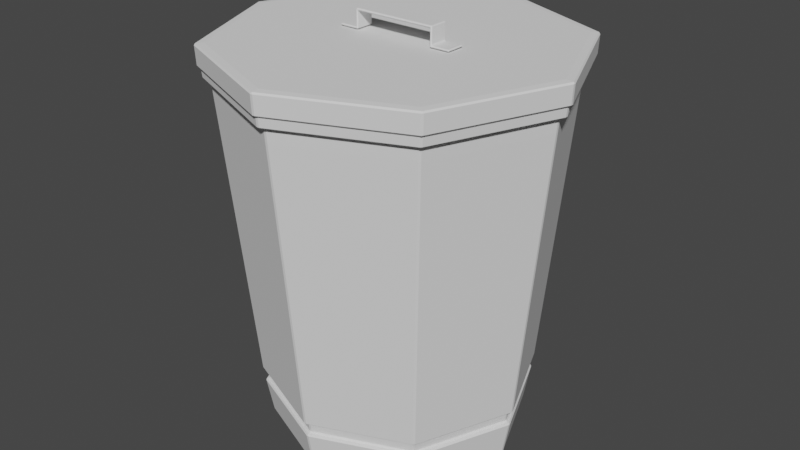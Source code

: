 # Source: TrashBin.blend  (saved by Blender 3.5.10; exported with 4.5.12 LTS)
import bpy
from mathutils import Matrix  # noqa: F401  (used for matrix-valued properties, if any)

bpy.ops.wm.read_factory_settings(use_empty=True)
scene = bpy.context.scene
scene.name = 'Scene'

# ---- collections
col_collection = bpy.data.collections.new('Collection'); scene.collection.children.link(col_collection)

# ---- world
world_world = bpy.data.worlds.new('World'); scene.world = world_world
world_world.use_nodes = True; world_world.node_tree.nodes.clear()
_N = world_world.node_tree.nodes; _L = world_world.node_tree.links
n0 = _N.new('ShaderNodeOutputWorld'); n0.name = 'World Output'; n0.location = (300, 300)
n1 = _N.new('ShaderNodeBackground'); n1.name = 'Background'; n1.location = (10, 300)
n1.inputs[0].default_value = (0.05088, 0.05088, 0.05088, 1.0)
_L.new(n1.outputs[0], n0.inputs[0])
n0.is_active_output = True
world_world.color = (0.05088, 0.05088, 0.05088)
world_world.use_sun_shadow = False
world_world.sun_shadow_jitter_overblur = 0.0

# ---- meshes
me_cylinder = bpy.data.meshes.new('Cylinder')
me_cylinder.from_pydata([(-2.912e-09, 0.3197, -0.5297), (-4.183e-09, 0.4187, 0.4263), (0.2261, 0.2261, -0.5297), (0.296, 0.296, 0.4263), (0.3197, -4.537e-10, -0.5297), (0.4187, 0.0, 0.4263), (0.2261, -0.2261, -0.5297), (0.296, -0.296, 0.4263), (-2.912e-09, -0.3197, -0.5297), (-4.183e-09, -0.4187, 0.4263), (-0.2261, -0.2261, -0.5297), (-0.296, -0.296, 0.4263), (-0.3197, -4.537e-10, -0.5297), (-0.4187, 0.0, 0.4263), (-0.2261, 0.2261, -0.5297), (-0.296, 0.296, 0.4263), (-4.106e-09, 0.4109, 0.3193), (6.616e-09, -9.982e-09, -0.5297), (0.2905, 0.2905, 0.3193), (0.4109, -2.575e-11, 0.3193), (0.2905, -0.2905, 0.3193), (-4.106e-09, -0.4109, 0.3193), (-0.2905, -0.2905, 0.3193), (-0.4109, -2.575e-11, 0.3193), (-0.2905, 0.2905, 0.3193), (-3.578e-09, 0.3031, -0.5141), (-4.183e-09, 0.398, 0.4294), (0.2143, 0.2143, -0.5141), (0.2814, 0.2814, 0.4294), (0.3031, -4.537e-10, -0.5141), (0.398, -4.453e-10, 0.4294), (0.2143, -0.2143, -0.5141), (0.2814, -0.2814, 0.4294), (-3.911e-09, -0.3031, -0.5141), (-4.183e-09, -0.398, 0.4294), (-0.2143, -0.2143, -0.5141), (-0.2814, -0.2814, 0.4294), (-0.3031, -4.537e-10, -0.5141), (-0.398, 4.453e-10, 0.4294), (-0.2143, 0.2143, -0.5141), (-0.2814, 0.2814, 0.4294), (-4.027e-09, 0.3823, 0.2133), (5.142e-09, -9.982e-09, -0.5069), (0.2703, 0.2703, 0.2133), (0.3823, -2.666e-10, 0.2133), (0.2703, -0.2703, 0.2133), (-4.027e-09, -0.3823, 0.2133), (-0.2703, -0.2703, 0.2133), (-0.3823, 1.626e-10, 0.2133), (-0.2703, 0.2703, 0.2133), (0.2417, 0.2417, -0.4031), (0.3418, -3.805e-10, -0.4031), (0.2417, -0.2417, -0.4031), (-3.132e-09, -0.3418, -0.4031), (-0.2417, -0.2417, -0.4031), (-0.3418, -3.805e-10, -0.4031), (-0.2417, 0.2417, -0.4031), (-3.132e-09, 0.3418, -0.4031), (0.2382, 0.2382, -0.436), (0.3369, -3.969e-10, -0.436), (0.2382, -0.2382, -0.436), (-3.083e-09, -0.3369, -0.436), (-0.2382, -0.2382, -0.436), (-0.3369, -3.969e-10, -0.436), (-0.2382, 0.2382, -0.436), (-3.083e-09, 0.3369, -0.436), (-3.083e-09, 0.3249, -0.4342), (-3.132e-09, 0.3299, -0.4013), (0.2333, 0.2333, -0.4013), (0.3299, -3.805e-10, -0.4013), (0.2333, -0.2333, -0.4013), (-3.132e-09, -0.3299, -0.4013), (-0.2333, 0.2333, -0.4013), (-0.3299, -3.805e-10, -0.4013), (-0.2333, -0.2333, -0.4013), (0.2298, 0.2298, -0.4342), (0.3249, -3.969e-10, -0.4342), (0.2298, -0.2298, -0.4342), (-3.083e-09, -0.3249, -0.4342), (-0.2298, -0.2298, -0.4342), (-0.3249, -3.969e-10, -0.4342), (-0.2298, 0.2298, -0.4342), (-4.131e-09, 0.4135, 0.3513), (-4.157e-09, 0.4161, 0.3778), (0.2942, -0.2942, 0.3778), (0.2924, -0.2924, 0.3513), (0.4161, -8.585e-12, 0.3778), (0.4135, -1.717e-11, 0.3513), (0.2942, 0.2942, 0.3778), (0.2924, 0.2924, 0.3513), (-4.157e-09, -0.4161, 0.3778), (-4.131e-09, -0.4135, 0.3513), (-0.2942, -0.2942, 0.3778), (-0.2924, -0.2924, 0.3513), (-0.4161, -8.585e-12, 0.3778), (-0.4135, -1.717e-11, 0.3513), (-0.2942, 0.2942, 0.3778), (-0.2924, 0.2924, 0.3513), (-4.131e-09, 0.4064, 0.352), (-4.157e-09, 0.409, 0.3785), (0.2892, -0.2892, 0.3785), (0.2874, -0.2874, 0.352), (0.409, -8.585e-12, 0.3785), (0.4064, -1.717e-11, 0.352), (0.2892, 0.2892, 0.3785), (0.2874, 0.2874, 0.352), (-4.157e-09, -0.409, 0.3785), (-4.131e-09, -0.4064, 0.352), (-0.2892, -0.2892, 0.3785), (-0.2874, -0.2874, 0.352), (-0.409, -8.585e-12, 0.3785), (-0.4064, -1.717e-11, 0.352), (-0.2892, 0.2892, 0.3785), (-0.2874, 0.2874, 0.352)], [], [(83, 1, 3, 88), (88, 3, 5, 86), (86, 5, 7, 84), (84, 7, 9, 90), (90, 9, 11, 92), (92, 11, 13, 94), (53, 21, 22, 54), (94, 13, 15, 96), (96, 15, 1, 83), (54, 22, 23, 55), (55, 23, 24, 56), (56, 24, 16, 57), (2, 4, 17, 0), (4, 6, 8, 17), (0, 17, 12, 14), (17, 8, 10, 12), (52, 20, 21, 53), (51, 19, 20, 52), (50, 18, 19, 51), (57, 16, 18, 50), (41, 43, 28, 26), (43, 44, 30, 28), (44, 45, 32, 30), (45, 46, 34, 32), (46, 47, 36, 34), (47, 48, 38, 36), (33, 35, 47, 46), (48, 49, 40, 38), (49, 41, 26, 40), (35, 37, 48, 47), (37, 39, 49, 48), (39, 25, 41, 49), (27, 25, 42, 29), (29, 42, 33, 31), (25, 39, 37, 42), (42, 37, 35, 33), (31, 33, 46, 45), (29, 31, 45, 44), (27, 29, 44, 43), (25, 27, 43, 41), (3, 1, 26, 28), (5, 3, 28, 30), (7, 5, 30, 32), (9, 7, 32, 34), (11, 9, 34, 36), (13, 11, 36, 38), (15, 13, 38, 40), (1, 15, 40, 26), (58, 65, 66, 75), (57, 50, 68, 67), (59, 58, 75, 76), (53, 54, 74, 71), (60, 59, 76, 77), (54, 55, 73, 74), (61, 60, 77, 78), (55, 56, 72, 73), (8, 61, 62, 10), (10, 62, 63, 12), (12, 63, 64, 14), (14, 64, 65, 0), (6, 60, 61, 8), (4, 59, 60, 6), (2, 58, 59, 4), (0, 65, 58, 2), (66, 67, 68, 75), (75, 68, 69, 76), (76, 69, 70, 77), (77, 70, 71, 78), (81, 72, 67, 66), (80, 73, 72, 81), (79, 74, 73, 80), (78, 71, 74, 79), (50, 51, 69, 68), (62, 61, 78, 79), (51, 52, 70, 69), (63, 62, 79, 80), (52, 53, 71, 70), (64, 63, 80, 81), (56, 57, 67, 72), (65, 64, 81, 66), (24, 97, 82, 16), (91, 85, 101, 107), (23, 95, 97, 24), (83, 88, 104, 99), (22, 93, 95, 23), (82, 97, 113, 98), (21, 91, 93, 22), (90, 92, 108, 106), (20, 85, 91, 21), (89, 82, 98, 105), (19, 87, 85, 20), (93, 91, 107, 109), (18, 89, 87, 19), (88, 86, 102, 104), (16, 82, 89, 18), (92, 94, 110, 108), (113, 112, 99, 98), (111, 110, 112, 113), (109, 108, 110, 111), (107, 106, 108, 109), (101, 100, 106, 107), (103, 102, 100, 101), (105, 104, 102, 103), (98, 99, 104, 105), (96, 83, 99, 112), (84, 90, 106, 100), (97, 95, 111, 113), (85, 87, 103, 101), (94, 96, 112, 110), (86, 84, 100, 102), (95, 93, 109, 111), (87, 89, 105, 103)])
_uv = me_cylinder.uv_layers.new(name='UVMap')
_uv.uv.foreach_set('vector', [1.0, 0.9897, 1.0, 1.0, 0.875, 1.0, 0.875, 0.9897, 0.875, 0.9897, 0.875, 1.0, 0.75, 1.0, 0.75, 0.9897, 0.75, 0.9897, 0.75, 1.0, 0.625, 1.0, 0.625, 0.9897, 0.625, 0.9897, 0.625, 1.0, 0.5, 1.0, 0.5, 0.9897, 0.5, 0.9897, 0.5, 1.0, 0.375, 1.0, 0.375, 0.9897, 0.375, 0.9897, 0.375, 1.0, 0.25, 1.0, 0.25, 0.9897, 0.5, 0.5806, 0.5, 0.969, 0.375, 0.969, 0.375, 0.5806, 0.25, 0.9897, 0.25, 1.0, 0.125, 1.0, 0.125, 0.9897, 0.125, 0.9897, 0.125, 1.0, 0.0, 1.0, 0.0, 0.9897, 0.375, 0.5806, 0.375, 0.969, 0.25, 0.969, 0.25, 0.5806, 0.25, 0.5806, 0.25, 0.969, 0.125, 0.969, 0.125, 0.5806, 0.125, 0.5806, 0.125, 0.969, 0.0, 0.969, 0.0, 0.5806, 0.875, 0.5, 0.75, 0.5, 0.625, 0.5, 1.0, 0.5, 0.75, 0.5, 0.625, 0.5, 0.5, 0.5, 0.625, 0.5, 0.0, 0.5, 0.375, 0.5, 0.25, 0.5, 0.125, 0.5, 0.375, 0.5, 0.5, 0.5, 0.375, 0.5, 0.25, 0.5, 0.625, 0.5806, 0.625, 0.969, 0.5, 0.969, 0.5, 0.5806, 0.75, 0.5806, 0.75, 0.969, 0.625, 0.969, 0.625, 0.5806, 0.875, 0.5806, 0.875, 0.969, 0.75, 0.969, 0.75, 0.5806, 1.0, 0.5806, 1.0, 0.969, 0.875, 0.969, 0.875, 0.5806, 1.0, 0.9375, 0.875, 0.9375, 0.875, 1.0, 1.0, 1.0, 0.875, 0.9375, 0.75, 0.9375, 0.75, 1.0, 0.875, 1.0, 0.75, 0.9375, 0.625, 0.9375, 0.625, 1.0, 0.75, 1.0, 0.625, 0.9375, 0.5, 0.9375, 0.5, 1.0, 0.625, 1.0, 0.5, 0.9375, 0.375, 0.9375, 0.375, 1.0, 0.5, 1.0, 0.375, 0.9375, 0.25, 0.9375, 0.25, 1.0, 0.375, 1.0, 0.5, 0.5, 0.375, 0.5, 0.375, 0.9375, 0.5, 0.9375, 0.25, 0.9375, 0.125, 0.9375, 0.125, 1.0, 0.25, 1.0, 0.125, 0.9375, 0.0, 0.9375, 0.0, 1.0, 0.125, 1.0, 0.375, 0.5, 0.25, 0.5, 0.25, 0.9375, 0.375, 0.9375, 0.25, 0.5, 0.125, 0.5, 0.125, 0.9375, 0.25, 0.9375, 0.125, 0.5, 0.0, 0.5, 0.0, 0.9375, 0.125, 0.9375, 0.875, 0.5, 1.0, 0.5, 0.625, 0.5, 0.75, 0.5, 0.75, 0.5, 0.625, 0.5, 0.5, 0.5, 0.625, 0.5, 0.0, 0.5, 0.125, 0.5, 0.25, 0.5, 0.375, 0.5, 0.375, 0.5, 0.25, 0.5, 0.375, 0.5, 0.5, 0.5, 0.625, 0.5, 0.5, 0.5, 0.5, 0.9375, 0.625, 0.9375, 0.75, 0.5, 0.625, 0.5, 0.625, 0.9375, 0.75, 0.9375, 0.875, 0.5, 0.75, 0.5, 0.75, 0.9375, 0.875, 0.9375, 1.0, 0.5, 0.875, 0.5, 0.875, 0.9375, 1.0, 0.9375, 0.875, 1.0, 1.0, 1.0, 1.0, 1.0, 0.875, 1.0, 0.75, 1.0, 0.875, 1.0, 0.875, 1.0, 0.75, 1.0, 0.625, 1.0, 0.75, 1.0, 0.75, 1.0, 0.625, 1.0, 0.5, 1.0, 0.625, 1.0, 0.625, 1.0, 0.5, 1.0, 0.375, 1.0, 0.5, 1.0, 0.5, 1.0, 0.375, 1.0, 0.25, 1.0, 0.375, 1.0, 0.375, 1.0, 0.25, 1.0, 0.125, 1.0, 0.25, 1.0, 0.25, 1.0, 0.125, 1.0, 0.0, 1.0, 0.125, 1.0, 0.125, 1.0, 0.0, 1.0, 0.875, 0.5626, 1.0, 0.5626, 1.0, 0.5626, 0.875, 0.5626, 1.0, 0.5806, 0.875, 0.5806, 0.875, 0.5806, 1.0, 0.5806, 0.75, 0.5626, 0.875, 0.5626, 0.875, 0.5626, 0.75, 0.5626, 0.5, 0.5806, 0.375, 0.5806, 0.375, 0.5806, 0.5, 0.5806, 0.625, 0.5626, 0.75, 0.5626, 0.75, 0.5626, 0.625, 0.5626, 0.375, 0.5806, 0.25, 0.5806, 0.25, 0.5806, 0.375, 0.5806, 0.5, 0.5626, 0.625, 0.5626, 0.625, 0.5626, 0.5, 0.5626, 0.25, 0.5806, 0.125, 0.5806, 0.125, 0.5806, 0.25, 0.5806, 0.5, 0.5, 0.5, 0.5626, 0.375, 0.5626, 0.375, 0.5, 0.375, 0.5, 0.375, 0.5626, 0.25, 0.5626, 0.25, 0.5, 0.25, 0.5, 0.25, 0.5626, 0.125, 0.5626, 0.125, 0.5, 0.125, 0.5, 0.125, 0.5626, 0.0, 0.5626, 0.0, 0.5, 0.625, 0.5, 0.625, 0.5626, 0.5, 0.5626, 0.5, 0.5, 0.75, 0.5, 0.75, 0.5626, 0.625, 0.5626, 0.625, 0.5, 0.875, 0.5, 0.875, 0.5626, 0.75, 0.5626, 0.75, 0.5, 1.0, 0.5, 1.0, 0.5626, 0.875, 0.5626, 0.875, 0.5, 1.0, 0.5626, 1.0, 0.5806, 0.875, 0.5806, 0.875, 0.5626, 0.875, 0.5626, 0.875, 0.5806, 0.75, 0.5806, 0.75, 0.5626, 0.75, 0.5626, 0.75, 0.5806, 0.625, 0.5806, 0.625, 0.5626, 0.625, 0.5626, 0.625, 0.5806, 0.5, 0.5806, 0.5, 0.5626, 0.125, 0.5626, 0.125, 0.5806, 0.0, 0.5806, 0.0, 0.5626, 0.25, 0.5626, 0.25, 0.5806, 0.125, 0.5806, 0.125, 0.5626, 0.375, 0.5626, 0.375, 0.5806, 0.25, 0.5806, 0.25, 0.5626, 0.5, 0.5626, 0.5, 0.5806, 0.375, 0.5806, 0.375, 0.5626, 0.875, 0.5806, 0.75, 0.5806, 0.75, 0.5806, 0.875, 0.5806, 0.375, 0.5626, 0.5, 0.5626, 0.5, 0.5626, 0.375, 0.5626, 0.75, 0.5806, 0.625, 0.5806, 0.625, 0.5806, 0.75, 0.5806, 0.25, 0.5626, 0.375, 0.5626, 0.375, 0.5626, 0.25, 0.5626, 0.625, 0.5806, 0.5, 0.5806, 0.5, 0.5806, 0.625, 0.5806, 0.125, 0.5626, 0.25, 0.5626, 0.25, 0.5626, 0.125, 0.5626, 0.125, 0.5806, 0.0, 0.5806, 0.0, 0.5806, 0.125, 0.5806, 0.0, 0.5626, 0.125, 0.5626, 0.125, 0.5626, 0.0, 0.5626, 0.125, 0.969, 0.125, 0.9794, 0.0, 0.9794, 0.0, 0.969, 0.5, 0.9794, 0.625, 0.9794, 0.625, 0.9794, 0.5, 0.9794, 0.25, 0.969, 0.25, 0.9794, 0.125, 0.9794, 0.125, 0.969, 1.0, 0.9897, 0.875, 0.9897, 0.875, 0.9897, 1.0, 0.9897, 0.375, 0.969, 0.375, 0.9794, 0.25, 0.9794, 0.25, 0.969, 0.0, 0.9794, 0.125, 0.9794, 0.125, 0.9794, 0.0, 0.9794, 0.5, 0.969, 0.5, 0.9794, 0.375, 0.9794, 0.375, 0.969, 0.5, 0.9897, 0.375, 0.9897, 0.375, 0.9897, 0.5, 0.9897, 0.625, 0.969, 0.625, 0.9794, 0.5, 0.9794, 0.5, 0.969, 0.875, 0.9794, 1.0, 0.9794, 1.0, 0.9794, 0.875, 0.9794, 0.75, 0.969, 0.75, 0.9794, 0.625, 0.9794, 0.625, 0.969, 0.375, 0.9794, 0.5, 0.9794, 0.5, 0.9794, 0.375, 0.9794, 0.875, 0.969, 0.875, 0.9794, 0.75, 0.9794, 0.75, 0.969, 0.875, 0.9897, 0.75, 0.9897, 0.75, 0.9897, 0.875, 0.9897, 1.0, 0.969, 1.0, 0.9794, 0.875, 0.9794, 0.875, 0.969, 0.375, 0.9897, 0.25, 0.9897, 0.25, 0.9897, 0.375, 0.9897, 0.125, 0.9794, 0.125, 0.9897, 0.0, 0.9897, 0.0, 0.9794, 0.25, 0.9794, 0.25, 0.9897, 0.125, 0.9897, 0.125, 0.9794, 0.375, 0.9794, 0.375, 0.9897, 0.25, 0.9897, 0.25, 0.9794, 0.5, 0.9794, 0.5, 0.9897, 0.375, 0.9897, 0.375, 0.9794, 0.625, 0.9794, 0.625, 0.9897, 0.5, 0.9897, 0.5, 0.9794, 0.75, 0.9794, 0.75, 0.9897, 0.625, 0.9897, 0.625, 0.9794, 0.875, 0.9794, 0.875, 0.9897, 0.75, 0.9897, 0.75, 0.9794, 1.0, 0.9794, 1.0, 0.9897, 0.875, 0.9897, 0.875, 0.9794, 0.125, 0.9897, 0.0, 0.9897, 0.0, 0.9897, 0.125, 0.9897, 0.625, 0.9897, 0.5, 0.9897, 0.5, 0.9897, 0.625, 0.9897, 0.125, 0.9794, 0.25, 0.9794, 0.25, 0.9794, 0.125, 0.9794, 0.625, 0.9794, 0.75, 0.9794, 0.75, 0.9794, 0.625, 0.9794, 0.25, 0.9897, 0.125, 0.9897, 0.125, 0.9897, 0.25, 0.9897, 0.75, 0.9897, 0.625, 0.9897, 0.625, 0.9897, 0.75, 0.9897, 0.25, 0.9794, 0.375, 0.9794, 0.375, 0.9794, 0.25, 0.9794, 0.75, 0.9794, 0.875, 0.9794, 0.875, 0.9794, 0.75, 0.9794])
me_cylinder.update()
me_cylinder_001 = bpy.data.meshes.new('Cylinder.001')
me_cylinder_001.from_pydata([(-1.157e-09, 0.4433, 0.03614), (0.3134, 0.3134, 0.03614), (0.4433, 5.795e-10, 0.03614), (0.3134, -0.3134, 0.03614), (-1.157e-09, -0.4433, 0.03614), (-0.3134, -0.3134, 0.03614), (-0.4433, 5.795e-10, 0.03614), (-0.3134, 0.3134, 0.03614), (-1.157e-09, 0.4214, 0.03789), (0.2979, 0.2979, 0.03789), (0.4214, 1.08e-10, 0.03789), (0.2979, -0.2979, 0.03789), (-1.157e-09, -0.4214, 0.03789), (-0.2979, -0.2979, 0.03789), (-0.4214, 1.051e-09, 0.03789), (-0.2979, 0.2979, 0.03789), (-1.13e-09, 0.4405, -0.01521), (0.3115, -0.3115, -0.01521), (0.4405, 5.704e-10, -0.01521), (0.3115, 0.3115, -0.01521), (-1.13e-09, -0.4405, -0.01521), (-0.3115, -0.3115, -0.01521), (-0.4405, 5.704e-10, -0.01521), (-0.3115, 0.3115, -0.01521), (-1.103e-09, 0.4303, -0.04257), (-1.13e-09, 0.4331, -0.01448), (0.3062, -0.3062, -0.01448), (0.3043, -0.3043, -0.04257), (0.4331, 5.704e-10, -0.01448), (0.4303, 5.613e-10, -0.04257), (0.3062, 0.3062, -0.01448), (0.3043, 0.3043, -0.04257), (-1.13e-09, -0.4331, -0.01448), (-1.103e-09, -0.4303, -0.04257), (-0.3062, -0.3062, -0.01448), (-0.3043, -0.3043, -0.04257), (-0.4331, 5.704e-10, -0.01448), (-0.4303, 5.613e-10, -0.04257), (-0.3062, 0.3062, -0.01448), (-0.3043, 0.3043, -0.04257), (-9.083e-09, -7.416e-10, 0.03789), (-1.13e-09, 0.4216, -0.04169), (0.2981, -0.2981, -0.04169), (0.4216, 5.348e-10, -0.04169), (0.2981, 0.2981, -0.04169), (-1.13e-09, -0.4216, -0.04169), (-0.2981, -0.2981, -0.04169), (-0.4216, 5.348e-10, -0.04169), (-0.2981, 0.2981, -0.04169), (0.4214, 1.509e-10, 0.03128), (0.298, 0.298, 0.03128), (0.298, -0.298, 0.03128), (-1.154e-09, -0.4214, 0.03128), (-0.298, -0.298, 0.03128), (-0.4214, 9.99e-10, 0.03128), (-0.298, 0.298, 0.03128), (-1.154e-09, 0.4214, 0.03128), (-9.083e-09, 1.247e-08, 0.03128)], [], [(16, 0, 1, 19), (19, 1, 2, 18), (18, 2, 3, 17), (17, 3, 4, 20), (20, 4, 5, 21), (21, 5, 6, 22), (22, 6, 7, 23), (23, 7, 0, 16), (1, 0, 8, 9), (2, 1, 9, 10), (3, 2, 10, 11), (4, 3, 11, 12), (5, 4, 12, 13), (6, 5, 13, 14), (7, 6, 14, 15), (0, 7, 15, 8), (16, 19, 30, 25), (20, 21, 34, 32), (19, 18, 28, 30), (21, 22, 36, 34), (39, 38, 25, 24), (37, 36, 38, 39), (35, 34, 36, 37), (33, 32, 34, 35), (27, 26, 32, 33), (29, 28, 26, 27), (31, 30, 28, 29), (24, 25, 30, 31), (23, 16, 25, 38), (17, 20, 32, 26), (22, 23, 38, 36), (18, 17, 26, 28), (15, 14, 40, 8), (14, 13, 12, 40), (8, 40, 10, 9), (40, 12, 11, 10), (37, 39, 48, 47), (39, 24, 41, 48), (24, 31, 44, 41), (31, 29, 43, 44), (29, 27, 42, 43), (27, 33, 45, 42), (33, 35, 46, 45), (35, 37, 47, 46), (49, 51, 52, 57), (50, 49, 57, 56), (57, 52, 53, 54), (56, 57, 54, 55), (41, 44, 50, 56), (48, 41, 56, 55), (47, 48, 55, 54), (46, 47, 54, 53), (45, 46, 53, 52), (42, 45, 52, 51), (43, 42, 51, 49), (44, 43, 49, 50)])
_uv = me_cylinder_001.uv_layers.new(name='UVMap')
_uv.uv.foreach_set('vector', [1.0, 0.9897, 1.0, 1.0, 0.875, 1.0, 0.875, 0.9897, 0.875, 0.9897, 0.875, 1.0, 0.75, 1.0, 0.75, 0.9897, 0.75, 0.9897, 0.75, 1.0, 0.625, 1.0, 0.625, 0.9897, 0.625, 0.9897, 0.625, 1.0, 0.5, 1.0, 0.5, 0.9897, 0.5, 0.9897, 0.5, 1.0, 0.375, 1.0, 0.375, 0.9897, 0.375, 0.9897, 0.375, 1.0, 0.25, 1.0, 0.25, 0.9897, 0.25, 0.9897, 0.25, 1.0, 0.125, 1.0, 0.125, 0.9897, 0.125, 0.9897, 0.125, 1.0, 0.0, 1.0, 0.0, 0.9897, 0.875, 1.0, 1.0, 1.0, 1.0, 1.0, 0.875, 1.0, 0.75, 1.0, 0.875, 1.0, 0.875, 1.0, 0.75, 1.0, 0.625, 1.0, 0.75, 1.0, 0.75, 1.0, 0.625, 1.0, 0.5, 1.0, 0.625, 1.0, 0.625, 1.0, 0.5, 1.0, 0.375, 1.0, 0.5, 1.0, 0.5, 1.0, 0.375, 1.0, 0.25, 1.0, 0.375, 1.0, 0.375, 1.0, 0.25, 1.0, 0.125, 1.0, 0.25, 1.0, 0.25, 1.0, 0.125, 1.0, 0.0, 1.0, 0.125, 1.0, 0.125, 1.0, 0.0, 1.0, 1.0, 0.9897, 0.875, 0.9897, 0.875, 0.9897, 1.0, 0.9897, 0.5, 0.9897, 0.375, 0.9897, 0.375, 0.9897, 0.5, 0.9897, 0.875, 0.9897, 0.75, 0.9897, 0.75, 0.9897, 0.875, 0.9897, 0.375, 0.9897, 0.25, 0.9897, 0.25, 0.9897, 0.375, 0.9897, 0.125, 0.9794, 0.125, 0.9897, 0.0, 0.9897, 0.0, 0.9794, 0.25, 0.9794, 0.25, 0.9897, 0.125, 0.9897, 0.125, 0.9794, 0.375, 0.9794, 0.375, 0.9897, 0.25, 0.9897, 0.25, 0.9794, 0.5, 0.9794, 0.5, 0.9897, 0.375, 0.9897, 0.375, 0.9794, 0.625, 0.9794, 0.625, 0.9897, 0.5, 0.9897, 0.5, 0.9794, 0.75, 0.9794, 0.75, 0.9897, 0.625, 0.9897, 0.625, 0.9794, 0.875, 0.9794, 0.875, 0.9897, 0.75, 0.9897, 0.75, 0.9794, 1.0, 0.9794, 1.0, 0.9897, 0.875, 0.9897, 0.875, 0.9794, 0.125, 0.9897, 0.0, 0.9897, 0.0, 0.9897, 0.125, 0.9897, 0.625, 0.9897, 0.5, 0.9897, 0.5, 0.9897, 0.625, 0.9897, 0.25, 0.9897, 0.125, 0.9897, 0.125, 0.9897, 0.25, 0.9897, 0.75, 0.9897, 0.625, 0.9897, 0.625, 0.9897, 0.75, 0.9897, 0.125, 1.0, 0.25, 1.0, 0.375, 1.0, 0.0, 1.0, 0.25, 1.0, 0.375, 1.0, 0.5, 1.0, 0.375, 1.0, 1.0, 1.0, 0.625, 1.0, 0.75, 1.0, 0.875, 1.0, 0.625, 1.0, 0.5, 1.0, 0.625, 1.0, 0.75, 1.0, 0.25, 0.9794, 0.125, 0.9794, 0.125, 0.9794, 0.25, 0.9794, 0.125, 0.9794, 0.0, 0.9794, 0.0, 0.9794, 0.125, 0.9794, 1.0, 0.9794, 0.875, 0.9794, 0.875, 0.9794, 1.0, 0.9794, 0.875, 0.9794, 0.75, 0.9794, 0.75, 0.9794, 0.875, 0.9794, 0.75, 0.9794, 0.625, 0.9794, 0.625, 0.9794, 0.75, 0.9794, 0.625, 0.9794, 0.5, 0.9794, 0.5, 0.9794, 0.625, 0.9794, 0.5, 0.9794, 0.375, 0.9794, 0.375, 0.9794, 0.5, 0.9794, 0.375, 0.9794, 0.25, 0.9794, 0.25, 0.9794, 0.375, 0.9794, 0.75, 0.9979, 0.625, 0.9979, 0.5, 0.9979, 0.625, 0.9979, 0.875, 0.9979, 0.75, 0.9979, 0.625, 0.9979, 1.0, 0.9979, 0.375, 0.9979, 0.5, 0.9979, 0.375, 0.9979, 0.25, 0.9979, 0.0, 0.9979, 0.375, 0.9979, 0.25, 0.9979, 0.125, 0.9979, 1.0, 0.9794, 0.875, 0.9794, 0.875, 0.9979, 1.0, 0.9979, 0.125, 0.9794, 0.0, 0.9794, 0.0, 0.9979, 0.125, 0.9979, 0.25, 0.9794, 0.125, 0.9794, 0.125, 0.9979, 0.25, 0.9979, 0.375, 0.9794, 0.25, 0.9794, 0.25, 0.9979, 0.375, 0.9979, 0.5, 0.9794, 0.375, 0.9794, 0.375, 0.9979, 0.5, 0.9979, 0.625, 0.9794, 0.5, 0.9794, 0.5, 0.9979, 0.625, 0.9979, 0.75, 0.9794, 0.625, 0.9794, 0.625, 0.9979, 0.75, 0.9979, 0.875, 0.9794, 0.75, 0.9794, 0.75, 0.9979, 0.875, 0.9979])
me_cylinder_001.update()
me_cube_001 = bpy.data.meshes.new('Cube.001')
me_cube_001.from_pydata([(0.2403, -0.05927, 1.296), (0.2403, -0.05927, 1.41), (0.2403, 0.05927, 1.296), (0.2403, 0.05927, 1.41), (0.2523, -0.05927, 1.296), (0.2523, -0.05927, 1.41), (0.2523, 0.05927, 1.296), (0.2523, 0.05927, 1.41), (0.2403, -0.05927, 1.308), (0.2403, 0.05927, 1.308), (0.2523, 0.05927, 1.308), (0.2523, -0.05927, 1.308), (0.3623, 0.05927, 1.308), (0.3623, 0.05927, 1.296), (0.3623, -0.05927, 1.296), (0.3623, -0.05927, 1.308), (0.2403, -0.05927, 1.396), (0.2403, 0.05927, 1.396), (0.2523, 0.05927, 1.396), (0.2523, -0.05927, 1.396), (1.49e-08, -0.05927, 1.396), (1.49e-08, -0.05927, 1.41), (1.49e-08, 0.05927, 1.41), (1.49e-08, 0.05927, 1.396)], [], [(1, 3, 22, 21), (17, 3, 7, 18), (18, 7, 5, 19), (19, 5, 1, 16), (2, 6, 4, 0), (7, 3, 1, 5), (4, 11, 8, 0), (6, 10, 12, 13), (2, 9, 10, 6), (0, 8, 9, 2), (13, 12, 15, 14), (10, 11, 15, 12), (11, 4, 14, 15), (4, 6, 13, 14), (11, 19, 16, 8), (10, 18, 19, 11), (9, 17, 18, 10), (8, 16, 17, 9), (20, 21, 22, 23), (17, 16, 20, 23), (3, 17, 23, 22), (16, 1, 21, 20)])
_uv = me_cube_001.uv_layers.new(name='UVMap')
_uv.uv.foreach_set('vector', [0.67, 0.75, 0.67, 0.5, 0.67, 0.5, 0.67, 0.75, 0.5939, 0.455, 0.625, 0.455, 0.625, 0.5, 0.5939, 0.5, 0.5939, 0.5, 0.625, 0.5, 0.625, 0.75, 0.5939, 0.75, 0.5939, 0.75, 0.625, 0.75, 0.625, 0.795, 0.5939, 0.795, 0.33, 0.5, 0.375, 0.5, 0.375, 0.75, 0.33, 0.75, 0.625, 0.5, 0.67, 0.5, 0.67, 0.75, 0.625, 0.75, 0.375, 0.75, 0.4012, 0.75, 0.4012, 0.795, 0.375, 0.795, 0.375, 0.5, 0.4012, 0.5, 0.4012, 0.5, 0.375, 0.5, 0.375, 0.455, 0.4012, 0.455, 0.4012, 0.5, 0.375, 0.5, 0.375, 0.0, 0.4012, 0.0, 0.4012, 0.455, 0.375, 0.455, 0.375, 0.5, 0.4012, 0.5, 0.4012, 0.75, 0.375, 0.75, 0.4012, 0.5, 0.4012, 0.75, 0.4012, 0.75, 0.4012, 0.5, 0.4012, 0.75, 0.375, 0.75, 0.375, 0.75, 0.4012, 0.75, 0.375, 0.75, 0.375, 0.5, 0.375, 0.5, 0.375, 0.75, 0.4012, 0.75, 0.5939, 0.75, 0.5939, 0.795, 0.4012, 0.795, 0.4012, 0.5, 0.5939, 0.5, 0.5939, 0.75, 0.4012, 0.75, 0.4012, 0.455, 0.5939, 0.455, 0.5939, 0.5, 0.4012, 0.5, 0.4012, 0.0, 0.5939, 0.0, 0.5939, 0.455, 0.4012, 0.455, 0.5939, 0.0, 0.625, 0.0, 0.625, 0.455, 0.5939, 0.455, 0.5939, 0.455, 0.5939, 0.0, 0.5939, 0.0, 0.5939, 0.455, 0.625, 0.455, 0.5939, 0.455, 0.5939, 0.455, 0.625, 0.455, 0.5939, 0.795, 0.625, 0.795, 0.625, 0.795, 0.5939, 0.795])
me_cube_001.update()

# ---- objects
ob_base = bpy.data.objects.new('Base', me_cylinder)
ob_cap = bpy.data.objects.new('Cap', me_cylinder_001)
ob_handle = bpy.data.objects.new('Handle', me_cube_001)
ob_trashbin = bpy.data.objects.new('Trashbin', None)

# ---- transforms, parenting, visibility, modifiers, constraints
ob_base.parent = ob_trashbin
ob_base.location = (4.183e-09, 0.0, 0.5384)
_m = ob_base.modifiers.new('Bevel', 'BEVEL')
ob_cap.parent = ob_trashbin
ob_cap.location = (2.478e-09, 7.416e-10, 0.9367)
_m = ob_cap.modifiers.new('Bevel', 'BEVEL')
ob_handle.parent = ob_cap
ob_handle.matrix_parent_inverse = Matrix(((1.0, -0.0, 0.0, -2.478e-09), (-0.0, 1.0, -0.0, -7.416e-10), (0.0, -0.0, 1.0, -0.9367), (-0.0, 0.0, -0.0, 1.0)))
ob_handle.location = (-1.11e-16, 0.0, 0.4347)
ob_handle.scale = (0.4187, 0.4187, 0.4187)
_m = ob_handle.modifiers.new('Mirror', 'MIRROR')
_m.use_clip = True
_m.mirror_object = ob_cap
_m = ob_handle.modifiers.new('Bevel', 'BEVEL')
ob_trashbin.location = (0.0, 0.0, 0.0)
ob_trashbin.empty_display_type = 'ARROWS'

# ---- collection membership
col_collection.objects.link(ob_base)
col_collection.objects.link(ob_cap)
col_collection.objects.link(ob_handle)
col_collection.objects.link(ob_trashbin)

# ---- scene / render settings (as saved in the file)
scene.frame_start = 1; scene.frame_end = 250; scene.frame_set(1)
scene.render.engine = 'BLENDER_EEVEE_NEXT'
scene.cycles.sampling_pattern = 'TABULATED_SOBOL'
scene.cycles.use_light_tree = False
scene.view_settings.view_transform = 'Filmic'
bpy.context.view_layer.update()

# ---- added for rendering (the .blend has no active camera and no usable light): camera, sun
cam_auto = bpy.data.cameras.new('AutoCamera')
cam_auto.lens = 50.0
cam_auto.sensor_width = 36.0
cam_auto.clip_end = 1000.0
ob_auto_camera = bpy.data.objects.new('AutoCamera', cam_auto)
scene.collection.objects.link(ob_auto_camera)
ob_auto_camera.location = (1.49009, -1.78811, 1.70885)
ob_auto_camera.rotation_euler = (1.09748, -7.21219e-08, 0.694738)
scene.camera = ob_auto_camera
light_auto_sun = bpy.data.lights.new('AutoSun', 'SUN')
light_auto_sun.energy = 3.0
light_auto_sun.angle = 0.0523599
ob_auto_sun = bpy.data.objects.new('AutoSun', light_auto_sun)
scene.collection.objects.link(ob_auto_sun)
ob_auto_sun.rotation_euler = (0.872665, 0.174533, 0.523599)
bpy.context.view_layer.update()
